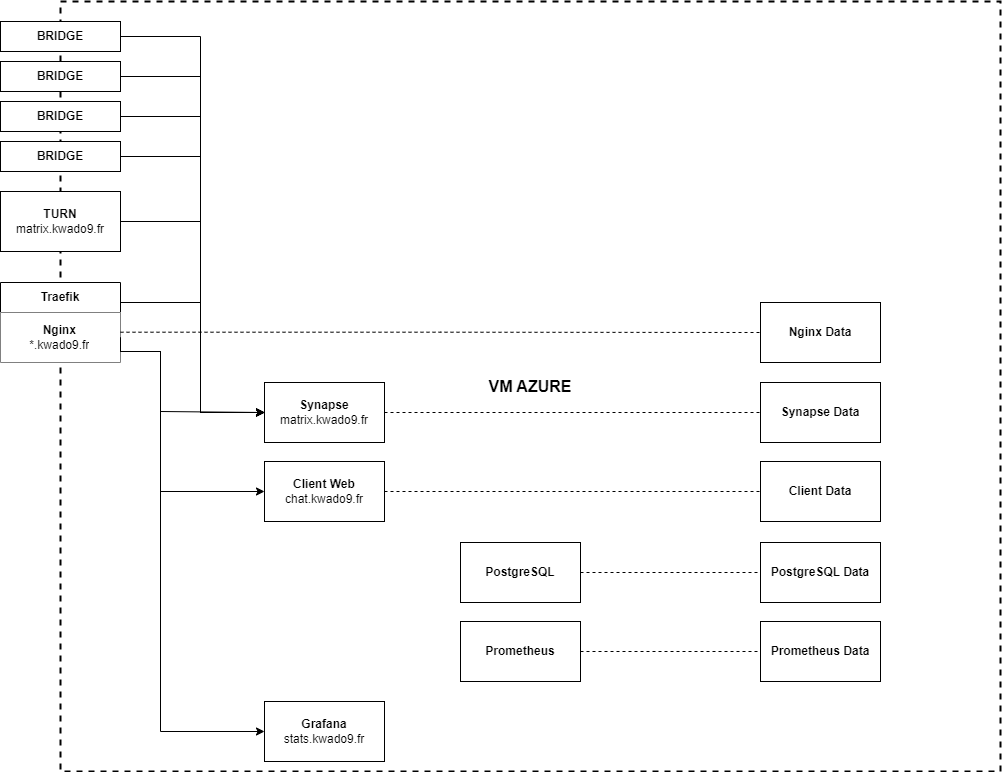

The diagram above was exported from draw.io. Its source (the exported page's mxGraphModel, read from the mxfile embedded in the PNG):
<mxGraphModel dx="1418" dy="820" grid="1" gridSize="10" guides="1" tooltips="1" connect="1" arrows="1" fold="1" page="1" pageScale="1" pageWidth="827" pageHeight="1169" math="0" shadow="0">
  <root>
    <mxCell id="0" />
    <mxCell id="1" parent="0" />
    <mxCell id="4NhynWoGUCpLGZrsMt0z-57" value="&lt;font style=&quot;font-size: 16px;&quot;&gt;&lt;b&gt;VM AZURE&lt;/b&gt;&lt;/font&gt;" style="rounded=0;whiteSpace=wrap;html=1;fillColor=none;dashed=1;strokeWidth=2;" parent="1" vertex="1">
      <mxGeometry x="210" y="150" width="940" height="770" as="geometry" />
    </mxCell>
    <mxCell id="4NhynWoGUCpLGZrsMt0z-37" style="edgeStyle=orthogonalEdgeStyle;rounded=0;orthogonalLoop=1;jettySize=auto;html=1;exitX=1;exitY=0.5;exitDx=0;exitDy=0;entryX=0;entryY=0.5;entryDx=0;entryDy=0;" parent="1" source="4NhynWoGUCpLGZrsMt0z-10" target="4NhynWoGUCpLGZrsMt0z-12" edge="1">
      <mxGeometry relative="1" as="geometry">
        <Array as="points">
          <mxPoint x="350" y="305" />
          <mxPoint x="350" y="561" />
        </Array>
      </mxGeometry>
    </mxCell>
    <mxCell id="4NhynWoGUCpLGZrsMt0z-10" value="&lt;b&gt;BRIDGE&lt;/b&gt;" style="rounded=0;whiteSpace=wrap;html=1;" parent="1" vertex="1">
      <mxGeometry x="150" y="290" width="120" height="30" as="geometry" />
    </mxCell>
    <mxCell id="4NhynWoGUCpLGZrsMt0z-51" style="edgeStyle=orthogonalEdgeStyle;rounded=0;orthogonalLoop=1;jettySize=auto;html=1;exitX=1;exitY=0.5;exitDx=0;exitDy=0;entryX=0;entryY=0.5;entryDx=0;entryDy=0;dashed=1;endArrow=none;endFill=0;" parent="1" source="4NhynWoGUCpLGZrsMt0z-11" target="4NhynWoGUCpLGZrsMt0z-28" edge="1">
      <mxGeometry relative="1" as="geometry" />
    </mxCell>
    <mxCell id="4NhynWoGUCpLGZrsMt0z-11" value="&lt;b&gt;Client Web&lt;/b&gt;&lt;br&gt;chat.kwado9.fr" style="rounded=0;whiteSpace=wrap;html=1;" parent="1" vertex="1">
      <mxGeometry x="414" y="610" width="120" height="60" as="geometry" />
    </mxCell>
    <mxCell id="4NhynWoGUCpLGZrsMt0z-50" style="edgeStyle=orthogonalEdgeStyle;rounded=0;orthogonalLoop=1;jettySize=auto;html=1;exitX=1;exitY=0.5;exitDx=0;exitDy=0;entryX=0;entryY=0.5;entryDx=0;entryDy=0;dashed=1;endArrow=none;endFill=0;" parent="1" source="4NhynWoGUCpLGZrsMt0z-12" target="4NhynWoGUCpLGZrsMt0z-29" edge="1">
      <mxGeometry relative="1" as="geometry" />
    </mxCell>
    <mxCell id="4NhynWoGUCpLGZrsMt0z-12" value="&lt;b&gt;Synapse&lt;/b&gt;&lt;br&gt;matrix.kwado9.fr" style="rounded=0;whiteSpace=wrap;html=1;" parent="1" vertex="1">
      <mxGeometry x="414" y="531" width="120" height="60" as="geometry" />
    </mxCell>
    <mxCell id="4NhynWoGUCpLGZrsMt0z-39" style="edgeStyle=orthogonalEdgeStyle;rounded=0;orthogonalLoop=1;jettySize=auto;html=1;exitX=1;exitY=0.5;exitDx=0;exitDy=0;entryX=0;entryY=0.5;entryDx=0;entryDy=0;" parent="1" source="4NhynWoGUCpLGZrsMt0z-13" target="4NhynWoGUCpLGZrsMt0z-12" edge="1">
      <mxGeometry relative="1" as="geometry">
        <Array as="points">
          <mxPoint x="350" y="370" />
          <mxPoint x="350" y="561" />
        </Array>
      </mxGeometry>
    </mxCell>
    <mxCell id="4NhynWoGUCpLGZrsMt0z-13" value="&lt;b&gt;TURN&lt;/b&gt;&lt;br&gt;matrix.kwado9.fr" style="rounded=0;whiteSpace=wrap;html=1;" parent="1" vertex="1">
      <mxGeometry x="150" y="340" width="120" height="60" as="geometry" />
    </mxCell>
    <mxCell id="4NhynWoGUCpLGZrsMt0z-40" style="edgeStyle=orthogonalEdgeStyle;rounded=0;orthogonalLoop=1;jettySize=auto;html=1;exitX=1;exitY=0.25;exitDx=0;exitDy=0;entryX=0;entryY=0.5;entryDx=0;entryDy=0;" parent="1" source="4NhynWoGUCpLGZrsMt0z-15" target="4NhynWoGUCpLGZrsMt0z-12" edge="1">
      <mxGeometry relative="1" as="geometry">
        <Array as="points">
          <mxPoint x="350" y="451" />
          <mxPoint x="350" y="561" />
        </Array>
      </mxGeometry>
    </mxCell>
    <mxCell id="4NhynWoGUCpLGZrsMt0z-15" value="&lt;b&gt;Traefik&lt;/b&gt;" style="swimlane;fontStyle=0;childLayout=stackLayout;horizontal=1;startSize=30;horizontalStack=0;resizeParent=1;resizeParentMax=0;resizeLast=0;collapsible=1;marginBottom=0;whiteSpace=wrap;html=1;" parent="1" vertex="1">
      <mxGeometry x="150" y="431" width="120" height="80" as="geometry" />
    </mxCell>
    <mxCell id="4NhynWoGUCpLGZrsMt0z-16" value="&amp;nbsp; &amp;nbsp; &amp;nbsp; &amp;nbsp; &amp;nbsp; &amp;nbsp;&lt;b&gt;Nginx&lt;/b&gt;&lt;br&gt;&amp;nbsp; &amp;nbsp; &amp;nbsp; &amp;nbsp;*.kwado9.fr" style="text;strokeColor=none;fillColor=default;align=left;verticalAlign=middle;spacingLeft=4;spacingRight=4;overflow=hidden;points=[[0,0.5],[1,0.5]];portConstraint=eastwest;rotatable=0;whiteSpace=wrap;html=1;dashed=1;" parent="4NhynWoGUCpLGZrsMt0z-15" vertex="1">
      <mxGeometry y="30" width="120" height="50" as="geometry" />
    </mxCell>
    <mxCell id="4NhynWoGUCpLGZrsMt0z-36" style="edgeStyle=orthogonalEdgeStyle;rounded=0;orthogonalLoop=1;jettySize=auto;html=1;exitX=1;exitY=0.5;exitDx=0;exitDy=0;entryX=0;entryY=0.5;entryDx=0;entryDy=0;" parent="1" source="4NhynWoGUCpLGZrsMt0z-20" target="4NhynWoGUCpLGZrsMt0z-12" edge="1">
      <mxGeometry relative="1" as="geometry">
        <Array as="points">
          <mxPoint x="350" y="265" />
          <mxPoint x="350" y="561" />
        </Array>
      </mxGeometry>
    </mxCell>
    <mxCell id="4NhynWoGUCpLGZrsMt0z-20" value="&lt;b&gt;BRIDGE&lt;/b&gt;" style="rounded=0;whiteSpace=wrap;html=1;" parent="1" vertex="1">
      <mxGeometry x="150" y="250" width="120" height="30" as="geometry" />
    </mxCell>
    <mxCell id="4NhynWoGUCpLGZrsMt0z-33" style="edgeStyle=orthogonalEdgeStyle;rounded=0;orthogonalLoop=1;jettySize=auto;html=1;exitX=1;exitY=0.5;exitDx=0;exitDy=0;entryX=0;entryY=0.5;entryDx=0;entryDy=0;" parent="1" source="4NhynWoGUCpLGZrsMt0z-21" target="4NhynWoGUCpLGZrsMt0z-12" edge="1">
      <mxGeometry relative="1" as="geometry">
        <Array as="points">
          <mxPoint x="350" y="225" />
          <mxPoint x="350" y="561" />
        </Array>
      </mxGeometry>
    </mxCell>
    <mxCell id="4NhynWoGUCpLGZrsMt0z-21" value="&lt;b&gt;BRIDGE&lt;/b&gt;" style="rounded=0;whiteSpace=wrap;html=1;" parent="1" vertex="1">
      <mxGeometry x="150" y="210" width="120" height="30" as="geometry" />
    </mxCell>
    <mxCell id="4NhynWoGUCpLGZrsMt0z-35" style="edgeStyle=orthogonalEdgeStyle;rounded=0;orthogonalLoop=1;jettySize=auto;html=1;exitX=1;exitY=0.5;exitDx=0;exitDy=0;entryX=0;entryY=0.5;entryDx=0;entryDy=0;" parent="1" source="4NhynWoGUCpLGZrsMt0z-22" target="4NhynWoGUCpLGZrsMt0z-12" edge="1">
      <mxGeometry relative="1" as="geometry">
        <Array as="points">
          <mxPoint x="350" y="185" />
          <mxPoint x="350" y="561" />
        </Array>
      </mxGeometry>
    </mxCell>
    <mxCell id="4NhynWoGUCpLGZrsMt0z-22" value="&lt;b&gt;BRIDGE&lt;/b&gt;" style="rounded=0;whiteSpace=wrap;html=1;" parent="1" vertex="1">
      <mxGeometry x="150" y="170" width="120" height="30" as="geometry" />
    </mxCell>
    <mxCell id="4NhynWoGUCpLGZrsMt0z-23" value="&lt;b&gt;Grafana&lt;/b&gt;&lt;br&gt;stats.kwado9.fr" style="rounded=0;whiteSpace=wrap;html=1;" parent="1" vertex="1">
      <mxGeometry x="414" y="850" width="120" height="60" as="geometry" />
    </mxCell>
    <mxCell id="4NhynWoGUCpLGZrsMt0z-52" style="edgeStyle=orthogonalEdgeStyle;rounded=0;orthogonalLoop=1;jettySize=auto;html=1;exitX=1;exitY=0.5;exitDx=0;exitDy=0;entryX=0;entryY=0.5;entryDx=0;entryDy=0;dashed=1;endArrow=none;endFill=0;" parent="1" source="4NhynWoGUCpLGZrsMt0z-24" target="4NhynWoGUCpLGZrsMt0z-30" edge="1">
      <mxGeometry relative="1" as="geometry" />
    </mxCell>
    <mxCell id="4NhynWoGUCpLGZrsMt0z-24" value="&lt;b&gt;PostgreSQL&lt;/b&gt;" style="rounded=0;whiteSpace=wrap;html=1;" parent="1" vertex="1">
      <mxGeometry x="610" y="691" width="120" height="60" as="geometry" />
    </mxCell>
    <mxCell id="4NhynWoGUCpLGZrsMt0z-54" style="edgeStyle=orthogonalEdgeStyle;rounded=0;orthogonalLoop=1;jettySize=auto;html=1;exitX=1;exitY=0.5;exitDx=0;exitDy=0;entryX=0;entryY=0.5;entryDx=0;entryDy=0;dashed=1;endArrow=none;endFill=0;" parent="1" source="4NhynWoGUCpLGZrsMt0z-25" target="4NhynWoGUCpLGZrsMt0z-31" edge="1">
      <mxGeometry relative="1" as="geometry" />
    </mxCell>
    <mxCell id="4NhynWoGUCpLGZrsMt0z-25" value="&lt;b&gt;Prometheus&lt;/b&gt;" style="rounded=0;whiteSpace=wrap;html=1;" parent="1" vertex="1">
      <mxGeometry x="610" y="770" width="120" height="60" as="geometry" />
    </mxCell>
    <mxCell id="4NhynWoGUCpLGZrsMt0z-26" value="&lt;b&gt;Nginx Data&lt;/b&gt;" style="rounded=0;whiteSpace=wrap;html=1;" parent="1" vertex="1">
      <mxGeometry x="910" y="451" width="120" height="60" as="geometry" />
    </mxCell>
    <mxCell id="4NhynWoGUCpLGZrsMt0z-28" value="&lt;b&gt;Client Data&lt;/b&gt;" style="rounded=0;whiteSpace=wrap;html=1;" parent="1" vertex="1">
      <mxGeometry x="910" y="610" width="120" height="60" as="geometry" />
    </mxCell>
    <mxCell id="4NhynWoGUCpLGZrsMt0z-29" value="&lt;b&gt;Synapse Data&lt;/b&gt;" style="rounded=0;whiteSpace=wrap;html=1;" parent="1" vertex="1">
      <mxGeometry x="910" y="531" width="120" height="60" as="geometry" />
    </mxCell>
    <mxCell id="4NhynWoGUCpLGZrsMt0z-30" value="&lt;b&gt;PostgreSQL Data&lt;/b&gt;" style="rounded=0;whiteSpace=wrap;html=1;" parent="1" vertex="1">
      <mxGeometry x="910" y="691" width="120" height="60" as="geometry" />
    </mxCell>
    <mxCell id="4NhynWoGUCpLGZrsMt0z-31" value="&lt;b&gt;Prometheus Data&lt;/b&gt;" style="rounded=0;whiteSpace=wrap;html=1;" parent="1" vertex="1">
      <mxGeometry x="910" y="770" width="120" height="60" as="geometry" />
    </mxCell>
    <mxCell id="4NhynWoGUCpLGZrsMt0z-42" style="edgeStyle=orthogonalEdgeStyle;rounded=0;orthogonalLoop=1;jettySize=auto;html=1;exitX=1;exitY=0.5;exitDx=0;exitDy=0;entryX=0;entryY=0.5;entryDx=0;entryDy=0;" parent="1" source="4NhynWoGUCpLGZrsMt0z-16" target="4NhynWoGUCpLGZrsMt0z-11" edge="1">
      <mxGeometry x="0.0336" y="10" relative="1" as="geometry">
        <Array as="points">
          <mxPoint x="270" y="500" />
          <mxPoint x="310" y="500" />
          <mxPoint x="310" y="640" />
        </Array>
        <mxPoint as="offset" />
      </mxGeometry>
    </mxCell>
    <mxCell id="4NhynWoGUCpLGZrsMt0z-45" style="edgeStyle=orthogonalEdgeStyle;rounded=0;orthogonalLoop=1;jettySize=auto;html=1;exitX=1;exitY=0.5;exitDx=0;exitDy=0;entryX=0;entryY=0.5;entryDx=0;entryDy=0;" parent="1" source="4NhynWoGUCpLGZrsMt0z-16" target="4NhynWoGUCpLGZrsMt0z-23" edge="1">
      <mxGeometry relative="1" as="geometry">
        <Array as="points">
          <mxPoint x="270" y="500" />
          <mxPoint x="310" y="500" />
          <mxPoint x="310" y="880" />
        </Array>
      </mxGeometry>
    </mxCell>
    <mxCell id="4NhynWoGUCpLGZrsMt0z-46" style="edgeStyle=orthogonalEdgeStyle;rounded=0;orthogonalLoop=1;jettySize=auto;html=1;entryX=0;entryY=0.5;entryDx=0;entryDy=0;" parent="1" target="4NhynWoGUCpLGZrsMt0z-12" edge="1">
      <mxGeometry relative="1" as="geometry">
        <mxPoint x="270" y="500" as="sourcePoint" />
        <Array as="points">
          <mxPoint x="270" y="500" />
          <mxPoint x="310" y="500" />
          <mxPoint x="310" y="560" />
        </Array>
      </mxGeometry>
    </mxCell>
    <mxCell id="4NhynWoGUCpLGZrsMt0z-53" style="edgeStyle=orthogonalEdgeStyle;rounded=0;orthogonalLoop=1;jettySize=auto;html=1;exitX=1;exitY=0.5;exitDx=0;exitDy=0;entryX=0;entryY=0.5;entryDx=0;entryDy=0;dashed=1;endArrow=none;endFill=0;" parent="1" target="4NhynWoGUCpLGZrsMt0z-26" edge="1">
      <mxGeometry relative="1" as="geometry">
        <mxPoint x="270" y="480.71" as="sourcePoint" />
        <mxPoint x="646" y="480.71" as="targetPoint" />
      </mxGeometry>
    </mxCell>
  </root>
</mxGraphModel>